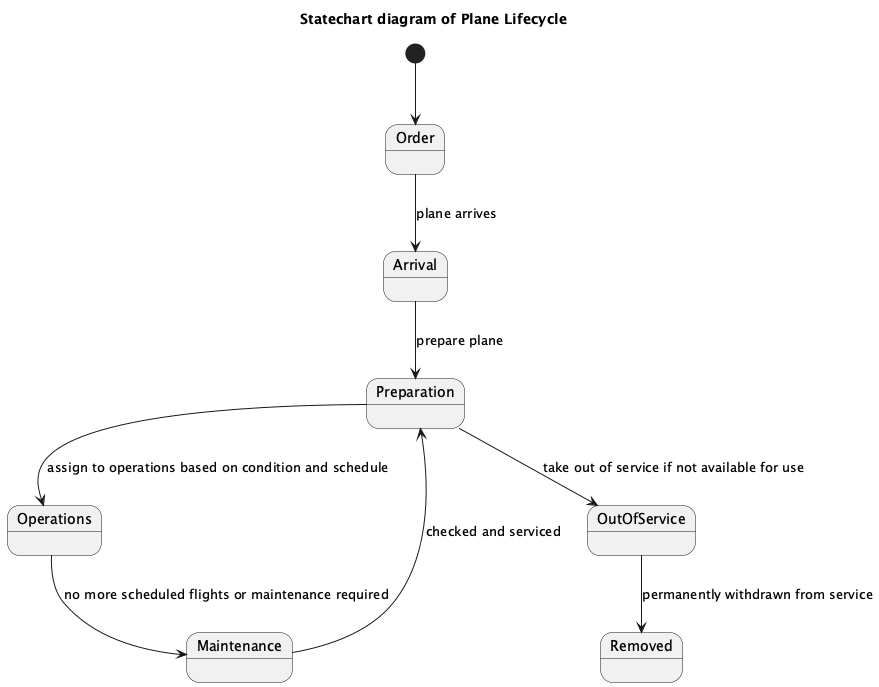

The diagram above was rendered by PlantUML. Its source (embedded in the PNG):
@startuml
title Statechart diagram of Plane Lifecycle

[*] --> Order
state Order
state Arrival
state Preparation
state Operations
state Maintenance
state OutOfService
state Removed

Order --> Arrival : plane arrives
Arrival --> Preparation : prepare plane
Preparation --> Operations : assign to operations based on condition and schedule
Operations --> Maintenance : no more scheduled flights or maintenance required
Maintenance --> Preparation : checked and serviced
Preparation --> OutOfService : take out of service if not available for use
OutOfService --> Removed : permanently withdrawn from service
@enduml